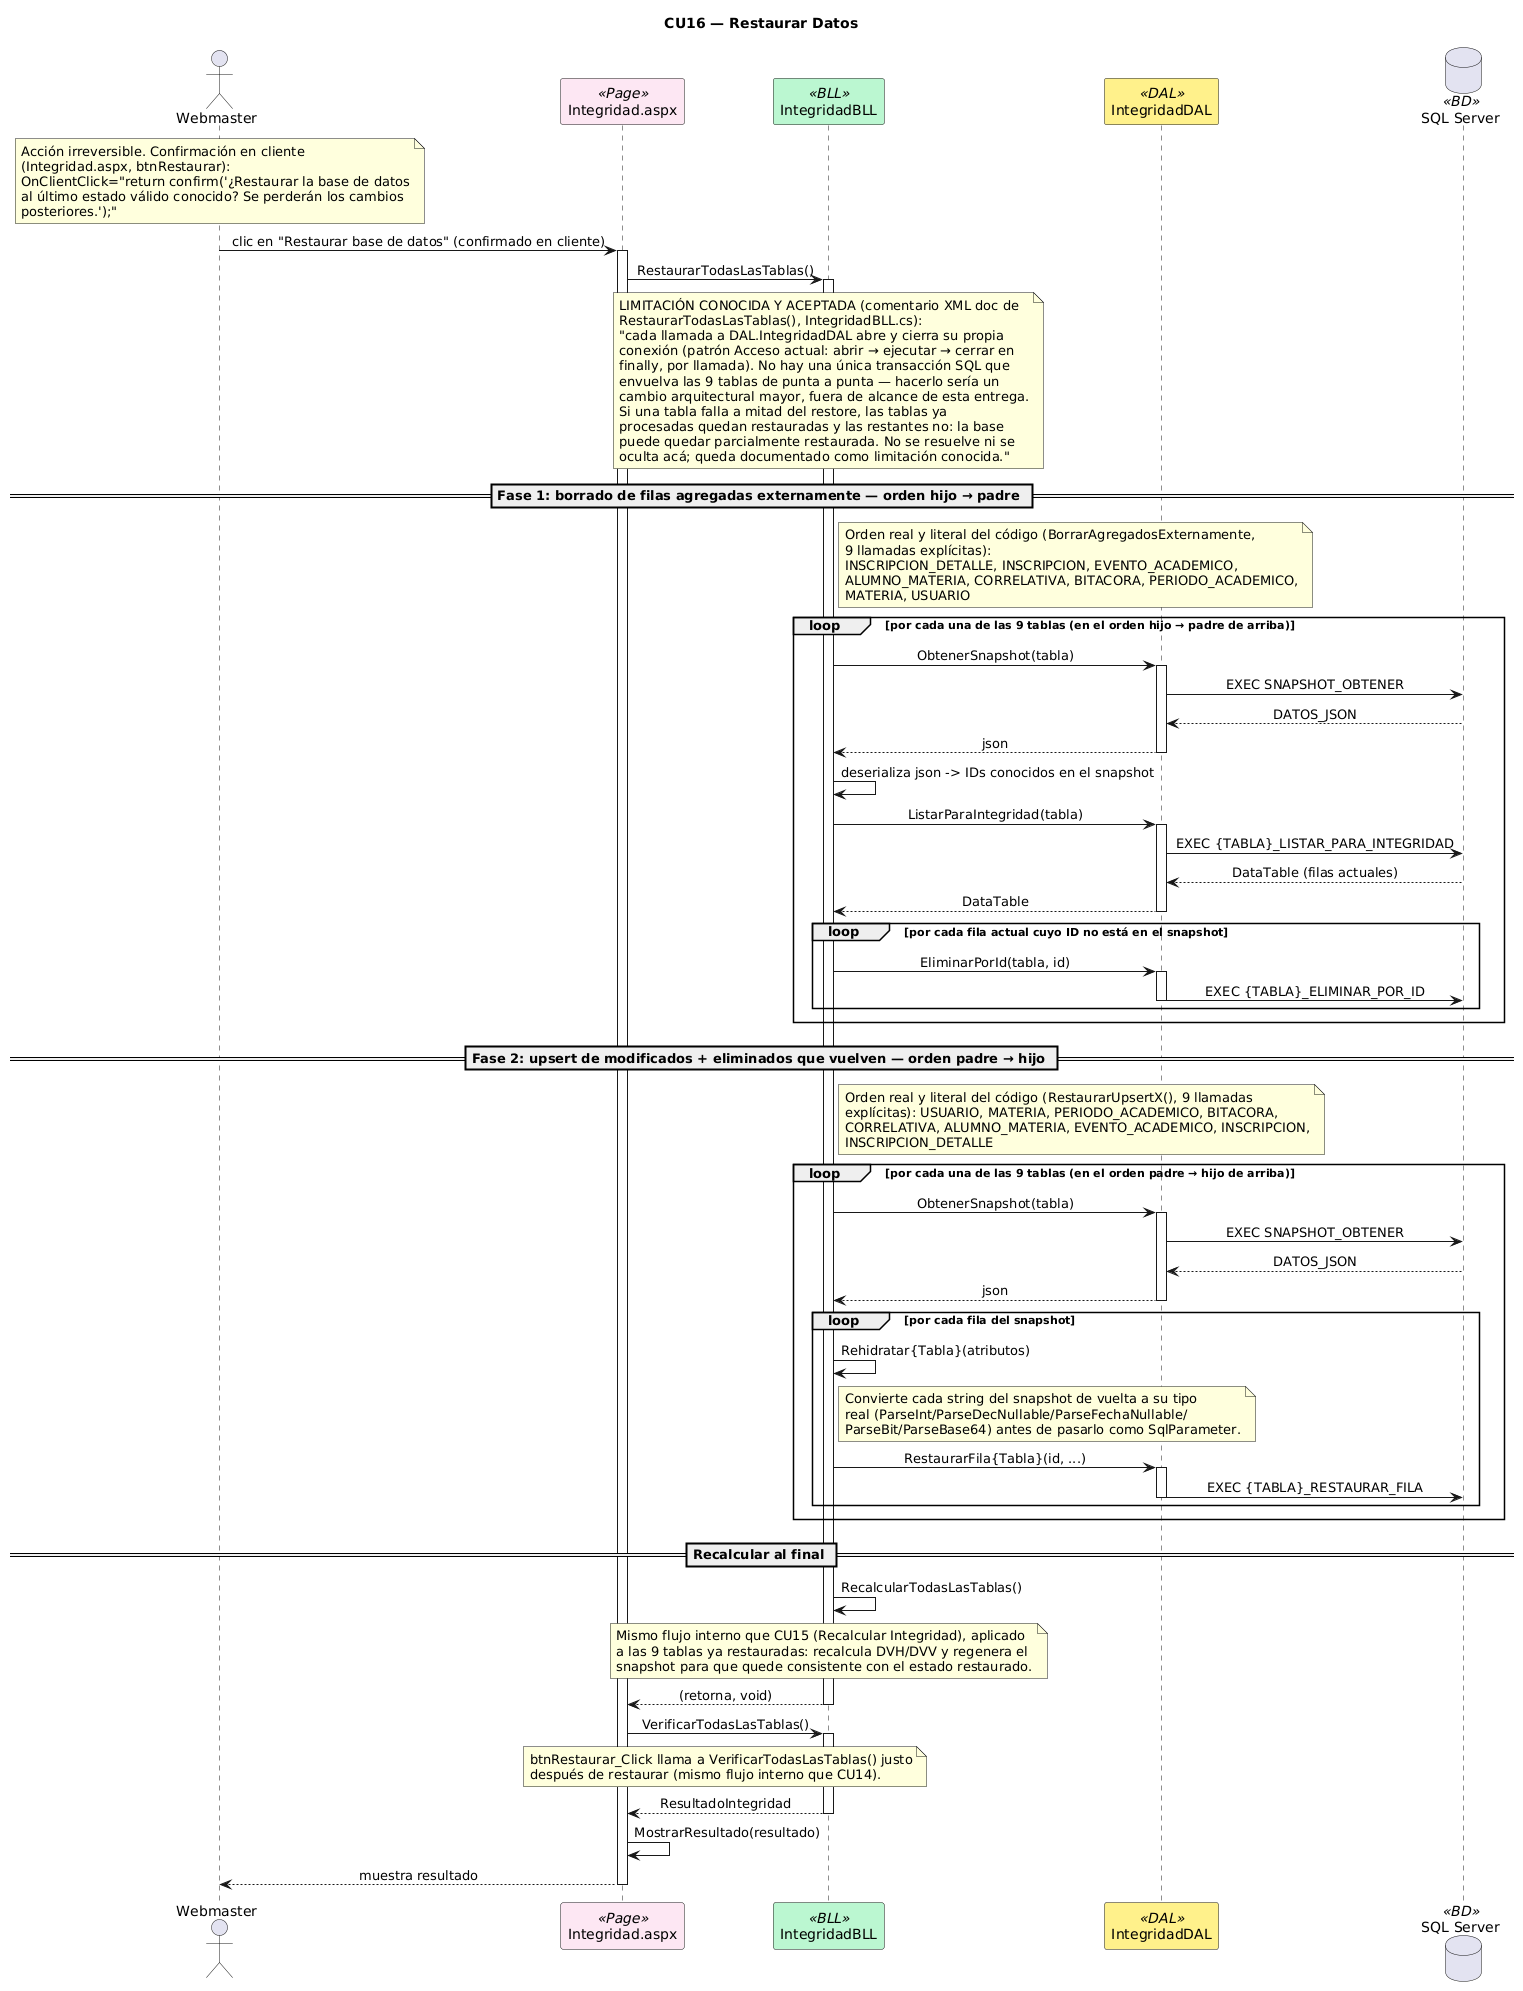

The diagram above was rendered by PlantUML. Its source (embedded in the PNG):
@startuml
title CU16 — Restaurar Datos
skinparam sequenceMessageAlign center
skinparam shadowing false
skinparam sequenceParticipant {
    BackgroundColor<<Page>> #FCE7F3
    BackgroundColor<<BLL>> #BBF7D0
    BackgroundColor<<DAL>> #FEF08A
    BackgroundColor<<BD>> #DBEAFE
}

actor Webmaster as WM
participant "Integridad.aspx" as PAGE <<Page>>
participant "IntegridadBLL" as BLL <<BLL>>
participant "IntegridadDAL" as DAL <<DAL>>
database "SQL Server" as DB <<BD>>

note over WM
  Acción irreversible. Confirmación en cliente
  (Integridad.aspx, btnRestaurar):
  OnClientClick="return confirm('¿Restaurar la base de datos
  al último estado válido conocido? Se perderán los cambios
  posteriores.');"
end note

WM -> PAGE : clic en "Restaurar base de datos" (confirmado en cliente)
activate PAGE
PAGE -> BLL : RestaurarTodasLasTablas()
activate BLL

note over BLL
  LIMITACIÓN CONOCIDA Y ACEPTADA (comentario XML doc de
  RestaurarTodasLasTablas(), IntegridadBLL.cs):
  "cada llamada a DAL.IntegridadDAL abre y cierra su propia
  conexión (patrón Acceso actual: abrir → ejecutar → cerrar en
  finally, por llamada). No hay una única transacción SQL que
  envuelva las 9 tablas de punta a punta — hacerlo sería un
  cambio arquitectural mayor, fuera de alcance de esta entrega.
  Si una tabla falla a mitad del restore, las tablas ya
  procesadas quedan restauradas y las restantes no: la base
  puede quedar parcialmente restaurada. No se resuelve ni se
  oculta acá; queda documentado como limitación conocida."
end note

== Fase 1: borrado de filas agregadas externamente — orden hijo → padre ==

note right of BLL
  Orden real y literal del código (BorrarAgregadosExternamente,
  9 llamadas explícitas):
  INSCRIPCION_DETALLE, INSCRIPCION, EVENTO_ACADEMICO,
  ALUMNO_MATERIA, CORRELATIVA, BITACORA, PERIODO_ACADEMICO,
  MATERIA, USUARIO
end note

loop por cada una de las 9 tablas (en el orden hijo → padre de arriba)
    BLL -> DAL : ObtenerSnapshot(tabla)
    activate DAL
    DAL -> DB : EXEC SNAPSHOT_OBTENER
    DB --> DAL : DATOS_JSON
    DAL --> BLL : json
    deactivate DAL
    BLL -> BLL : deserializa json -> IDs conocidos en el snapshot

    BLL -> DAL : ListarParaIntegridad(tabla)
    activate DAL
    DAL -> DB : EXEC {TABLA}_LISTAR_PARA_INTEGRIDAD
    DB --> DAL : DataTable (filas actuales)
    DAL --> BLL : DataTable
    deactivate DAL

    loop por cada fila actual cuyo ID no está en el snapshot
        BLL -> DAL : EliminarPorId(tabla, id)
        activate DAL
        DAL -> DB : EXEC {TABLA}_ELIMINAR_POR_ID
        deactivate DAL
    end
end

== Fase 2: upsert de modificados + eliminados que vuelven — orden padre → hijo ==

note right of BLL
  Orden real y literal del código (RestaurarUpsertX(), 9 llamadas
  explícitas): USUARIO, MATERIA, PERIODO_ACADEMICO, BITACORA,
  CORRELATIVA, ALUMNO_MATERIA, EVENTO_ACADEMICO, INSCRIPCION,
  INSCRIPCION_DETALLE
end note

loop por cada una de las 9 tablas (en el orden padre → hijo de arriba)
    BLL -> DAL : ObtenerSnapshot(tabla)
    activate DAL
    DAL -> DB : EXEC SNAPSHOT_OBTENER
    DB --> DAL : DATOS_JSON
    DAL --> BLL : json
    deactivate DAL

    loop por cada fila del snapshot
        BLL -> BLL : Rehidratar{Tabla}(atributos)
        note right of BLL
            Convierte cada string del snapshot de vuelta a su tipo
            real (ParseInt/ParseDecNullable/ParseFechaNullable/
            ParseBit/ParseBase64) antes de pasarlo como SqlParameter.
        end note
        BLL -> DAL : RestaurarFila{Tabla}(id, ...)
        activate DAL
        DAL -> DB : EXEC {TABLA}_RESTAURAR_FILA
        deactivate DAL
    end
end

== Recalcular al final ==

BLL -> BLL : RecalcularTodasLasTablas()
note over BLL
  Mismo flujo interno que CU15 (Recalcular Integridad), aplicado
  a las 9 tablas ya restauradas: recalcula DVH/DVV y regenera el
  snapshot para que quede consistente con el estado restaurado.
end note

BLL --> PAGE : (retorna, void)
deactivate BLL

PAGE -> BLL : VerificarTodasLasTablas()
note over PAGE, BLL
  btnRestaurar_Click llama a VerificarTodasLasTablas() justo
  después de restaurar (mismo flujo interno que CU14).
end note
activate BLL
BLL --> PAGE : ResultadoIntegridad
deactivate BLL

PAGE -> PAGE : MostrarResultado(resultado)
PAGE --> WM : muestra resultado
deactivate PAGE
@enduml